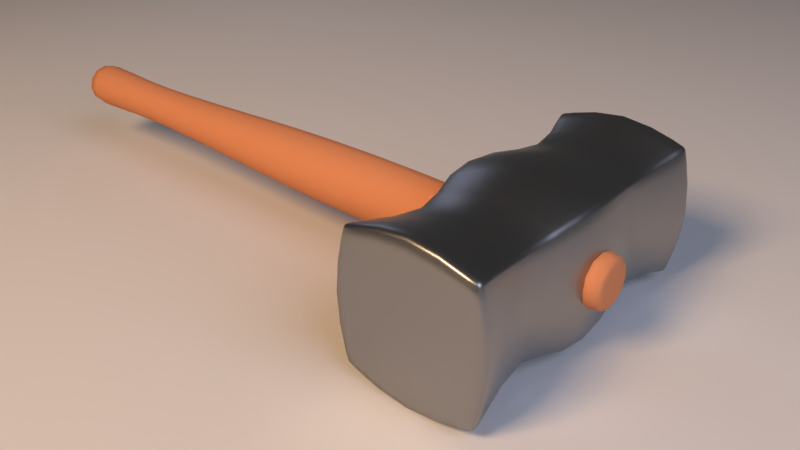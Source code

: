 # Source: Hammer.blend  (saved by Blender 2.79.0; exported with 4.5.12 LTS)
import bpy
from mathutils import Matrix  # noqa: F401  (used for matrix-valued properties, if any)

bpy.ops.wm.read_factory_settings(use_empty=True)
scene = bpy.context.scene
scene.name = 'Scene'

# ---- collections
col_collection_1 = bpy.data.collections.new('Collection 1'); scene.collection.children.link(col_collection_1)

# ---- materials (node trees are filled in below, after node groups)
mat_material_002 = bpy.data.materials.new('Material.002')
mat_material_002.alpha_threshold = 0.0
mat_material_002.diffuse_color = (0.4487, 0.4487, 0.4487, 1.0)
mat_material_002.roughness = 0.5
mat_material_001 = bpy.data.materials.new('Material.001')
mat_material_001.alpha_threshold = 0.0
mat_material_001.diffuse_color = (0.8, 0.3146, 0.1482, 1.0)
mat_material_001.roughness = 0.5

# ---- material node trees
mat_material_002.use_nodes = True; mat_material_002.node_tree.nodes.clear()
_N = mat_material_002.node_tree.nodes; _L = mat_material_002.node_tree.links
n0 = _N.new('ShaderNodeOutputMaterial'); n0.name = 'Material Output'; n0.location = (300, 300)
n1 = _N.new('ShaderNodeBsdfPrincipled'); n1.name = 'Principled BSDF'; n1.location = (10, 300)
n1.width = 150
n1.subsurface_method = 'BURLEY'
n1.inputs[0].default_value = (0.3556, 0.3556, 0.3556, 1.0)
n1.inputs[1].default_value = 1.0
n1.inputs[2].default_value = 0.3478
n1.inputs[3].default_value = 1.45
n1.inputs[9].default_value = (1.0, 1.0, 1.0)
_L.new(n1.outputs[0], n0.inputs[0])
n0.is_active_output = True
mat_material_001.use_nodes = True; mat_material_001.node_tree.nodes.clear()
_N = mat_material_001.node_tree.nodes; _L = mat_material_001.node_tree.links
n0 = _N.new('ShaderNodeOutputMaterial'); n0.name = 'Material Output'; n0.location = (300, 300)
n1 = _N.new('ShaderNodeBsdfDiffuse'); n1.name = 'Diffuse BSDF'; n1.location = (10, 300)
n1.inputs[0].default_value = (0.8, 0.3146, 0.1482, 1.0)
_L.new(n1.outputs[0], n0.inputs[0])
n0.is_active_output = True

# ---- world
world_world = bpy.data.worlds.new('World'); scene.world = world_world
world_world.color = (0.05088, 0.05088, 0.05088)
world_world.use_sun_shadow = False
world_world.sun_shadow_jitter_overblur = 0.0
world_world.cycles.sampling_method = 'MANUAL'

# ---- cameras
cam_camera = bpy.data.cameras.new('Camera')
cam_camera.clip_end = 100.0
cam_camera.lens = 35.0
cam_camera.sensor_width = 32.0
cam_camera.sensor_height = 18.0
cam_camera.ortho_scale = 7.314
cam_camera.dof.focus_distance = 0.0

# ---- lights
light_area_002 = bpy.data.lights.new('Area.002', 'AREA')
light_area_002.transmission_factor = 0.0
light_area_002.energy = 0.7854
light_area_002.shadow_buffer_clip_start = 0.5
light_area_002.shadow_soft_size = 2.0
light_area_002.shadow_maximum_resolution = 0.006
light_area_002.use_absolute_resolution = True
light_area_002.size = 2.0
light_area_002.size_y = 0.1
light_area_002.cycles.max_bounces = 8
light_area_002.cycles.use_multiple_importance_sampling = False
light_area_002.use_nodes = True; light_area_002.node_tree.nodes.clear()
_N = light_area_002.node_tree.nodes; _L = light_area_002.node_tree.links
n0 = _N.new('ShaderNodeOutputLight'); n0.name = 'Lamp Output'; n0.location = (300, 300)
n1 = _N.new('ShaderNodeEmission'); n1.name = 'Emission'; n1.location = (10, 300)
n1.inputs[1].default_value = 10.0
n2 = _N.new('ShaderNodeBlackbody'); n2.name = 'Blackbody'; n2.location = (-299, 313)
n2.inputs[0].default_value = 9000.0
_L.new(n1.outputs[0], n0.inputs[0])
_L.new(n2.outputs[0], n1.inputs[0])
n0.is_active_output = True
light_area = bpy.data.lights.new('Area', 'AREA')
light_area.transmission_factor = 0.0
light_area.energy = 0.7854
light_area.shadow_buffer_clip_start = 0.5
light_area.shadow_soft_size = 3.5
light_area.shadow_maximum_resolution = 0.006
light_area.use_absolute_resolution = True
light_area.size = 3.5
light_area.size_y = 0.1
light_area.cycles.max_bounces = 8
light_area.cycles.use_multiple_importance_sampling = False
light_area.use_nodes = True; light_area.node_tree.nodes.clear()
_N = light_area.node_tree.nodes; _L = light_area.node_tree.links
n0 = _N.new('ShaderNodeOutputLight'); n0.name = 'Lamp Output'; n0.location = (297, 278)
n1 = _N.new('ShaderNodeEmission'); n1.name = 'Emission'; n1.location = (7, 278)
n1.inputs[1].default_value = 800.0
n2 = _N.new('ShaderNodeBlackbody'); n2.name = 'Blackbody'; n2.location = (-322, 268)
n2.inputs[0].default_value = 4000.0
_L.new(n1.outputs[0], n0.inputs[0])
_L.new(n2.outputs[0], n1.inputs[0])
n0.is_active_output = True
light_area_001 = bpy.data.lights.new('Area.001', 'AREA')
light_area_001.transmission_factor = 0.0
light_area_001.energy = 0.7854
light_area_001.shadow_buffer_clip_start = 0.5
light_area_001.shadow_soft_size = 8.39
light_area_001.shadow_maximum_resolution = 0.006
light_area_001.use_absolute_resolution = True
light_area_001.size = 8.39
light_area_001.size_y = 0.1
light_area_001.cycles.max_bounces = 8
light_area_001.cycles.use_multiple_importance_sampling = False
light_area_001.use_nodes = True; light_area_001.node_tree.nodes.clear()
_N = light_area_001.node_tree.nodes; _L = light_area_001.node_tree.links
n0 = _N.new('ShaderNodeOutputLight'); n0.name = 'Lamp Output'; n0.location = (300, 300)
n1 = _N.new('ShaderNodeEmission'); n1.name = 'Emission'; n1.location = (10, 300)
n1.inputs[1].default_value = 500.0
n2 = _N.new('ShaderNodeBlackbody'); n2.name = 'Blackbody'; n2.location = (-299, 313)
n2.inputs[0].default_value = 9000.0
_L.new(n1.outputs[0], n0.inputs[0])
_L.new(n2.outputs[0], n1.inputs[0])
n0.is_active_output = True

# ---- meshes
me_cube_001 = bpy.data.meshes.new('Cube.001')
me_cube_001.from_pydata([(-0.00348, -1.009, 1.127e-10), (-0.00348, 1.009, 1.127e-10), (0.869, 0.6055, -1.077e-08), (1.179, 0.2018, 1.127e-10), (1.179, -0.2018, 1.127e-10), (0.841, -0.4467, -1.077e-08), (-0.842, -0.4467, -1.077e-08), (-1.18, -0.2018, 1.127e-10), (-1.18, 0.2018, 1.127e-10), (-0.87, 0.6055, -1.077e-08), (-0.002877, 0.6055, 0.82), (-0.003599, 0.2018, 1.112), (-0.003599, -0.2018, 1.112), (-0.002819, -0.4467, 0.7936), (-0.002877, 0.6055, -0.82), (-0.003599, 0.2018, -1.112), (-0.003599, -0.2018, -1.112), (-0.002819, -0.4467, -0.7936), (-0.8294, -0.9403, -0.9135), (-0.85, -1.009, -0.85), (-0.9135, -0.9403, -0.8293), (-0.8387, -0.989, -0.8981), (-0.8805, -0.9801, -0.8804), (-0.8982, -0.989, -0.8386), (-0.8836, -0.9403, -0.8835), (-0.9135, -0.9403, 0.8293), (-0.85, -1.009, 0.85), (-0.8294, -0.9403, 0.9135), (-0.8982, -0.989, 0.8386), (-0.8805, -0.9801, 0.8804), (-0.8387, -0.989, 0.8981), (-0.8836, -0.9403, 0.8835), (-0.914, 0.9402, -0.8298), (-0.85, 1.009, -0.85), (-0.8299, 0.9402, -0.914), (-0.8983, 0.989, -0.8388), (-0.8807, 0.98, -0.8807), (-0.8388, 0.989, -0.8983), (-0.8841, 0.9402, -0.884), (-0.8299, 0.9402, 0.914), (-0.85, 1.009, 0.85), (-0.914, 0.9402, 0.8298), (-0.8388, 0.989, 0.8983), (-0.8807, 0.98, 0.8807), (-0.8983, 0.989, 0.8388), (-0.8841, 0.9402, 0.884), (0.9128, -0.9403, -0.8288), (0.8494, -1.009, -0.8494), (0.8287, -0.9403, -0.9129), (0.8975, -0.989, -0.8381), (0.8798, -0.9801, -0.8799), (0.838, -0.989, -0.8976), (0.8829, -0.9403, -0.883), (0.8287, -0.9403, 0.9129), (0.8494, -1.009, 0.8494), (0.9128, -0.9403, 0.8288), (0.838, -0.989, 0.8976), (0.8798, -0.9801, 0.8799), (0.8975, -0.989, 0.8381), (0.8829, -0.9403, 0.883), (0.8494, 1.009, -0.8494), (0.9133, 0.9402, -0.8293), (0.8292, 0.9402, -0.9134), (0.8977, 0.989, -0.8382), (0.8801, 0.98, -0.8801), (0.8834, 0.9402, -0.8835), (0.8382, 0.989, -0.8977), (0.8292, 0.9402, 0.9134), (0.9133, 0.9402, 0.8293), (0.8494, 1.009, 0.8494), (0.8834, 0.9402, 0.8835), (0.8801, 0.98, 0.8801), (0.8977, 0.989, 0.8382), (0.8382, 0.989, 0.8977), (-1.166, -0.9403, 1.127e-10), (-1.104, -1.009, 1.127e-10), (-1.154, -0.989, 1.127e-10), (-1.167, 0.9402, 1.127e-10), (-1.104, 1.009, 1.127e-10), (-1.154, 0.989, 1.127e-10), (1.103, 1.009, 1.127e-10), (1.166, 0.9402, 1.127e-10), (1.153, 0.989, 1.127e-10), (1.166, -0.9403, 1.127e-10), (1.103, -1.009, 1.127e-10), (1.153, -0.989, 1.127e-10), (-0.003581, 1.009, -1.041), (-0.003572, 0.9402, -1.1), (-0.003586, 0.989, -1.088), (-0.003581, 1.009, 1.041), (-0.003572, 0.9402, 1.1), (-0.003586, 0.989, 1.088), (-0.003581, -1.009, -1.041), (-0.003571, -0.9403, -1.099), (-0.003586, -0.989, -1.088), (-0.003581, -1.009, 1.041), (-0.003571, -0.9403, 1.099), (-0.003586, -0.989, 1.088), (-0.6159, 0.6055, -0.6819), (-0.6821, 0.6055, -0.6156), (-0.6577, 0.6055, -0.6574), (-0.8401, 0.2018, -0.9239), (-0.924, 0.2018, -0.84), (-0.893, 0.2018, -0.893), (-0.8401, -0.2018, -0.9239), (-0.924, -0.2018, -0.84), (-0.893, -0.2018, -0.893), (-0.6606, -0.4467, -0.5941), (-0.5944, -0.4467, -0.6603), (-0.6361, -0.4467, -0.6358), (-0.5943, -0.4467, 0.6603), (-0.6606, -0.4467, 0.594), (-0.6361, -0.4467, 0.6358), (-0.8399, -0.2018, 0.924), (-0.924, -0.2018, 0.8398), (-0.893, -0.2018, 0.8929), (-0.8399, 0.2018, 0.924), (-0.924, 0.2018, 0.8398), (-0.893, 0.2018, 0.8929), (-0.6821, 0.6055, 0.6155), (-0.6158, 0.6055, 0.6819), (-0.6577, 0.6055, 0.6574), (0.5933, -0.4467, -0.6599), (0.6596, -0.4467, -0.5936), (0.6352, -0.4467, -0.6355), (0.8392, -0.2018, -0.9234), (0.9234, -0.2018, -0.8393), (0.8923, -0.2018, -0.8924), (0.8392, 0.2018, -0.9234), (0.9234, 0.2018, -0.8393), (0.8923, 0.2018, -0.8924), (0.6812, 0.6055, -0.6152), (0.6149, 0.6055, -0.6814), (0.6567, 0.6055, -0.657), (0.615, 0.6055, 0.6814), (0.6812, 0.6055, 0.6153), (0.6568, 0.6055, 0.657), (0.8394, 0.2018, 0.9234), (0.9233, 0.2018, 0.8395), (0.8924, 0.2018, 0.8924), (0.8394, -0.2018, 0.9234), (0.9233, -0.2018, 0.8395), (0.8924, -0.2018, 0.8924), (0.6596, -0.4467, 0.5937), (0.5934, -0.4467, 0.6599), (0.6352, -0.4467, 0.6355), (9.665e-17, -0.2028, -8.911), (-0.3769, -0.1014, -8.911), (-0.3769, 0.1014, -8.911), (3.805e-08, 0.2028, -8.911), (0.3769, 0.1014, -8.911), (0.3769, -0.1014, -8.911), (2.338e-15, -0.2028, 1.186), (-0.3769, -0.1014, 1.186), (-0.3769, 0.1014, 1.186), (3.805e-08, 0.2028, 1.186), (0.3769, 0.1014, 1.186), (0.3769, -0.1014, 1.186), (-0.2989, -0.08043, -7.648), (-0.322, -0.08664, -6.57), (-0.3752, -0.1009, -5.354), (-0.44, -0.1184, -4.074), (-0.4666, -0.1255, -2.6), (-0.44, -0.1184, -1.127), (-0.394, -0.106, 0.03815), (-0.394, 0.106, 0.03815), (-0.44, 0.1184, -1.127), (-0.4666, 0.1255, -2.6), (-0.44, 0.1184, -4.074), (-0.3752, 0.1009, -5.354), (-0.322, 0.08664, -6.57), (-0.2989, 0.08043, -7.648), (0.2989, 0.08043, -7.648), (0.322, 0.08664, -6.57), (0.3752, 0.1009, -5.354), (0.44, 0.1184, -4.074), (0.4666, 0.1255, -2.6), (0.44, 0.1184, -1.127), (0.394, 0.106, 0.03815), (0.394, -0.106, 0.03815), (0.44, -0.1184, -1.127), (0.4666, -0.1255, -2.6), (0.44, -0.1184, -4.074), (0.3752, -0.1009, -5.354), (0.322, -0.08664, -6.57), (0.2989, -0.08043, -7.648), (3.904e-08, 0.212, 0.03815), (4.171e-08, 0.2368, -1.127), (4.324e-08, 0.2511, -2.6), (4.171e-08, 0.2368, -4.074), (3.795e-08, 0.2019, -5.354), (3.487e-08, 0.1733, -6.57), (3.353e-08, 0.1609, -7.648), (3.356e-09, -0.1609, -7.648), (2.363e-09, -0.1733, -6.57), (7.693e-11, -0.2019, -5.354), (-2.714e-09, -0.2368, -4.074), (-3.855e-09, -0.2511, -2.6), (-2.714e-09, -0.2368, -1.127), (-7.349e-10, -0.212, 0.03815), (4.571e-09, -0.1599, -8.911), (-0.2972, -0.07997, -8.911), (-0.2972, 0.07997, -8.911), (3.458e-08, 0.1599, -8.911), (0.2972, 0.07997, -8.911), (0.2972, -0.07997, -8.911), (1.621e-08, 3.778e-09, -8.911), (4.789e-09, -0.1579, 1.186), (-0.2935, -0.07896, 1.186), (-0.2935, 0.07895, 1.186), (3.441e-08, 0.1579, 1.186), (0.2935, 0.07895, 1.186), (0.2935, -0.07896, 1.186), (5.405e-09, -3.622e-07, 1.186)], [], [(78, 40, 89, 1), (81, 68, 135, 2), (84, 54, 95, 0), (13, 110, 27, 96), (123, 5, 83, 46), (33, 78, 1, 86), (108, 17, 93, 18), (144, 13, 96, 53), (67, 90, 10, 134), (90, 39, 120, 10), (34, 87, 14, 98), (17, 122, 48, 93), (5, 143, 55, 83), (74, 25, 111, 6), (61, 81, 2, 131), (47, 84, 0, 92), (99, 9, 77, 32), (105, 7, 8, 102), (107, 6, 7, 105), (6, 111, 114, 7), (1, 89, 69, 80), (3, 138, 141, 4), (4, 141, 143, 5), (92, 0, 75, 19), (104, 16, 17, 108), (101, 15, 16, 104), (98, 14, 15, 101), (87, 62, 132, 14), (2, 135, 138, 3), (14, 132, 128, 15), (15, 128, 125, 16), (9, 119, 41, 77), (16, 125, 122, 17), (8, 117, 119, 9), (7, 114, 117, 8), (86, 1, 80, 60), (131, 2, 3, 129), (129, 3, 4, 126), (126, 4, 5, 123), (102, 8, 9, 99), (134, 10, 11, 137), (137, 11, 12, 140), (140, 12, 13, 144), (0, 95, 26, 75), (12, 113, 110, 13), (11, 116, 113, 12), (10, 120, 116, 11), (18, 21, 22, 24), (19, 23, 22, 21), (20, 24, 22, 23), (25, 28, 29, 31), (26, 30, 29, 28), (27, 31, 29, 30), (32, 35, 36, 38), (33, 37, 36, 35), (34, 38, 36, 37), (39, 42, 43, 45), (40, 44, 43, 42), (41, 45, 43, 44), (46, 49, 50, 52), (47, 51, 50, 49), (48, 52, 50, 51), (53, 56, 57, 59), (54, 58, 57, 56), (55, 59, 57, 58), (60, 63, 64, 66), (61, 65, 64, 63), (62, 66, 64, 65), (67, 70, 71, 73), (68, 72, 71, 70), (69, 73, 71, 72), (108, 18, 24, 109), (109, 24, 20, 107), (75, 26, 28, 76), (76, 28, 25, 74), (120, 39, 45, 121), (121, 45, 41, 119), (78, 33, 35, 79), (79, 35, 32, 77), (87, 34, 37, 88), (88, 37, 33, 86), (90, 67, 73, 91), (91, 73, 69, 89), (81, 61, 63, 82), (82, 63, 60, 80), (132, 62, 65, 133), (133, 65, 61, 131), (144, 53, 59, 145), (145, 59, 55, 143), (84, 47, 49, 85), (85, 49, 46, 83), (93, 48, 51, 94), (94, 51, 47, 92), (96, 27, 30, 97), (97, 30, 26, 95), (19, 75, 76, 23), (23, 76, 74, 20), (40, 78, 79, 44), (44, 79, 77, 41), (68, 81, 82, 72), (72, 82, 80, 69), (54, 84, 85, 58), (58, 85, 83, 55), (62, 87, 88, 66), (66, 88, 86, 60), (39, 90, 91, 42), (42, 91, 89, 40), (18, 93, 94, 21), (21, 94, 92, 19), (53, 96, 97, 56), (56, 97, 95, 54), (34, 98, 100, 38), (38, 100, 99, 32), (98, 101, 103, 100), (100, 103, 102, 99), (101, 104, 106, 103), (103, 106, 105, 102), (104, 108, 109, 106), (106, 109, 107, 105), (27, 110, 112, 31), (31, 112, 111, 25), (110, 113, 115, 112), (112, 115, 114, 111), (113, 116, 118, 115), (115, 118, 117, 114), (116, 120, 121, 118), (118, 121, 119, 117), (48, 122, 124, 52), (52, 124, 123, 46), (122, 125, 127, 124), (124, 127, 126, 123), (125, 128, 130, 127), (127, 130, 129, 126), (128, 132, 133, 130), (130, 133, 131, 129), (67, 134, 136, 70), (70, 136, 135, 68), (134, 137, 139, 136), (136, 139, 138, 135), (137, 140, 142, 139), (139, 142, 141, 138), (140, 144, 145, 142), (142, 145, 143, 141), (20, 74, 6, 107), (165, 164, 153, 154), (179, 178, 156, 157), (186, 165, 154, 155), (164, 199, 152, 153), (199, 179, 157, 152), (178, 186, 155, 156), (150, 149, 192, 172), (172, 192, 191, 173), (173, 191, 190, 174), (174, 190, 189, 175), (175, 189, 188, 176), (176, 188, 187, 177), (177, 187, 186, 178), (146, 151, 185, 193), (193, 185, 184, 194), (194, 184, 183, 195), (195, 183, 182, 196), (196, 182, 181, 197), (197, 181, 180, 198), (198, 180, 179, 199), (147, 146, 193, 158), (158, 193, 194, 159), (159, 194, 195, 160), (160, 195, 196, 161), (161, 196, 197, 162), (162, 197, 198, 163), (163, 198, 199, 164), (149, 148, 171, 192), (192, 171, 170, 191), (191, 170, 169, 190), (190, 169, 168, 189), (189, 168, 167, 188), (188, 167, 166, 187), (187, 166, 165, 186), (151, 150, 172, 185), (185, 172, 173, 184), (184, 173, 174, 183), (183, 174, 175, 182), (182, 175, 176, 181), (181, 176, 177, 180), (180, 177, 178, 179), (148, 147, 158, 171), (171, 158, 159, 170), (170, 159, 160, 169), (169, 160, 161, 168), (168, 161, 162, 167), (167, 162, 163, 166), (166, 163, 164, 165), (147, 148, 202, 201), (150, 151, 205, 204), (148, 149, 203, 202), (146, 147, 201, 200), (151, 146, 200, 205), (149, 150, 204, 203), (205, 200, 206), (203, 204, 206), (201, 202, 206), (204, 205, 206), (202, 203, 206), (200, 201, 206), (157, 156, 211, 212), (155, 154, 209, 210), (153, 152, 207, 208), (152, 157, 212, 207), (156, 155, 210, 211), (154, 153, 208, 209), (210, 209, 213), (208, 207, 213), (207, 212, 213), (211, 210, 213), (209, 208, 213), (212, 211, 213)])
me_cube_001.polygons.foreach_set('use_smooth', [True] * 216)
me_cube_001.polygons.foreach_set('material_index', [0, 0, 0, 0, 0, 0, 0, 0, 0, 0, 0, 0, 0, 0, 0, 0, 0, 0, 0, 0, 0, 0, 0, 0, 0, 0, 0, 0, 0, 0, 0, 0, 0, 0, 0, 0, 0, 0, 0, 0, 0, 0, 0, 0, 0, 0, 0, 0, 0, 0, 0, 0, 0, 0, 0, 0, 0, 0, 0, 0, 0, 0, 0, 0, 0, 0, 0, 0, 0, 0, 0, 0, 0, 0, 0, 0, 0, 0, 0, 0, 0, 0, 0, 0, 0, 0, 0, 0, 0, 0, 0, 0, 0, 0, 0, 0, 0, 0, 0, 0, 0, 0, 0, 0, 0, 0, 0, 0, 0, 0, 0, 0, 0, 0, 0, 0, 0, 0, 0, 0, 0, 0, 0, 0, 0, 0, 0, 0, 0, 0, 0, 0, 0, 0, 0, 0, 0, 0, 0, 0, 0, 0, 0, 0, 1, 1, 1, 1, 1, 1, 1, 1, 1, 1, 1, 1, 1, 1, 1, 1, 1, 1, 1, 1, 1, 1, 1, 1, 1, 1, 1, 1, 1, 1, 1, 1, 1, 1, 1, 1, 1, 1, 1, 1, 1, 1, 1, 1, 1, 1, 1, 1, 1, 1, 1, 1, 1, 1, 1, 1, 1, 1, 1, 1, 1, 1, 1, 1, 1, 1, 1, 1, 1, 1, 1, 1])
me_cube_001.materials.append(mat_material_002)
me_cube_001.materials.append(mat_material_001)
me_cube_001.use_remesh_preserve_volume = False
me_cube_001.use_remesh_preserve_attributes = False
me_cube_001.use_mirror_vertex_groups = False
me_cube_001.update()
me_plane = bpy.data.meshes.new('Plane')
me_plane.from_pydata([(-1.0, -1.0, 0.0), (1.0, -1.0, 0.0), (-1.0, 1.0, 0.0), (1.0, 1.0, 0.0)], [], [(0, 1, 3, 2)])
me_plane.use_remesh_preserve_volume = False
me_plane.use_remesh_preserve_attributes = False
me_plane.use_mirror_vertex_groups = False
me_plane.update()

# ---- objects
ob_area__azul_001 = bpy.data.objects.new('Area. Azul.001', light_area_002)
ob_cube = bpy.data.objects.new('Cube', me_cube_001)
ob_camera = bpy.data.objects.new('Camera', cam_camera)
ob_area_amarilla = bpy.data.objects.new('Area Amarilla', light_area)
ob_area__azul = bpy.data.objects.new('Area. Azul', light_area_001)
ob_floor = bpy.data.objects.new('Floor', me_plane)

# ---- transforms, parenting, visibility, modifiers, constraints
ob_area__azul_001.location = (-6.088, 3.873, 2.285)
ob_area__azul_001.rotation_euler = (1.354, -0.1697, 3.957)
ob_area__azul_001.lineart.crease_threshold = 0.0
ob_cube.location = (0.0, 0.0, -0.5254)
ob_cube.rotation_euler = (-0.0, 1.571, 0.0)
ob_cube.scale = (0.38, 0.8153, 0.38)
ob_cube.lineart.crease_threshold = 0.0
_m = ob_cube.modifiers.new('Subsurf', 'SUBSURF')
_m.uv_smooth = 'PRESERVE_CORNERS'
_m.quality = 1
_m.render_levels = 1
_m.show_only_control_edges = False
ob_camera.location = (1.835, -2.919, 1.445)
ob_camera.rotation_euler = (1.074, -1.736e-06, 0.7239)
ob_camera.lock_rotations_4d = False
ob_camera.empty_display_type = 'ARROWS'
ob_camera.color = (0.0, 0.0, 0.0, 0.0)
ob_camera.display_type = 'WIRE'
ob_camera.lineart.crease_threshold = 0.0
ob_area_amarilla.location = (-1.072, -7.82, 7.006)
ob_area_amarilla.rotation_euler = (1.126, -0.0, -0.1364)
ob_area_amarilla.lineart.crease_threshold = 0.0
ob_area__azul.location = (7.673, -1.671, 7.006)
ob_area__azul.rotation_euler = (1.196, -0.0, 1.397)
ob_area__azul.lineart.crease_threshold = 0.0
ob_floor.location = (0.0, 0.0, -0.9268)
ob_floor.scale = (8.0, 8.0, 8.0)
ob_floor.lineart.crease_threshold = 0.0

# ---- collection membership
col_collection_1.objects.link(ob_area__azul_001)
col_collection_1.objects.link(ob_cube)
col_collection_1.objects.link(ob_camera)
col_collection_1.objects.link(ob_area_amarilla)
col_collection_1.objects.link(ob_area__azul)
col_collection_1.objects.link(ob_floor)

# ---- scene / render settings (as saved in the file)
scene.camera = ob_camera
scene.frame_start = 1; scene.frame_end = 250; scene.frame_set(1)
scene.render.engine = 'CYCLES'
scene.render.image_settings.file_format = 'JPEG'
scene.render.dither_intensity = 0.0
scene.cycles.use_denoising = False
scene.cycles.samples = 128
scene.cycles.sampling_pattern = 'TABULATED_SOBOL'
scene.cycles.use_adaptive_sampling = False
scene.cycles.use_light_tree = False
scene.cycles.blur_glossy = 0.0
scene.cycles.sample_clamp_indirect = 0.0
scene.view_settings.view_transform = 'Standard'
bpy.context.view_layer.update()
